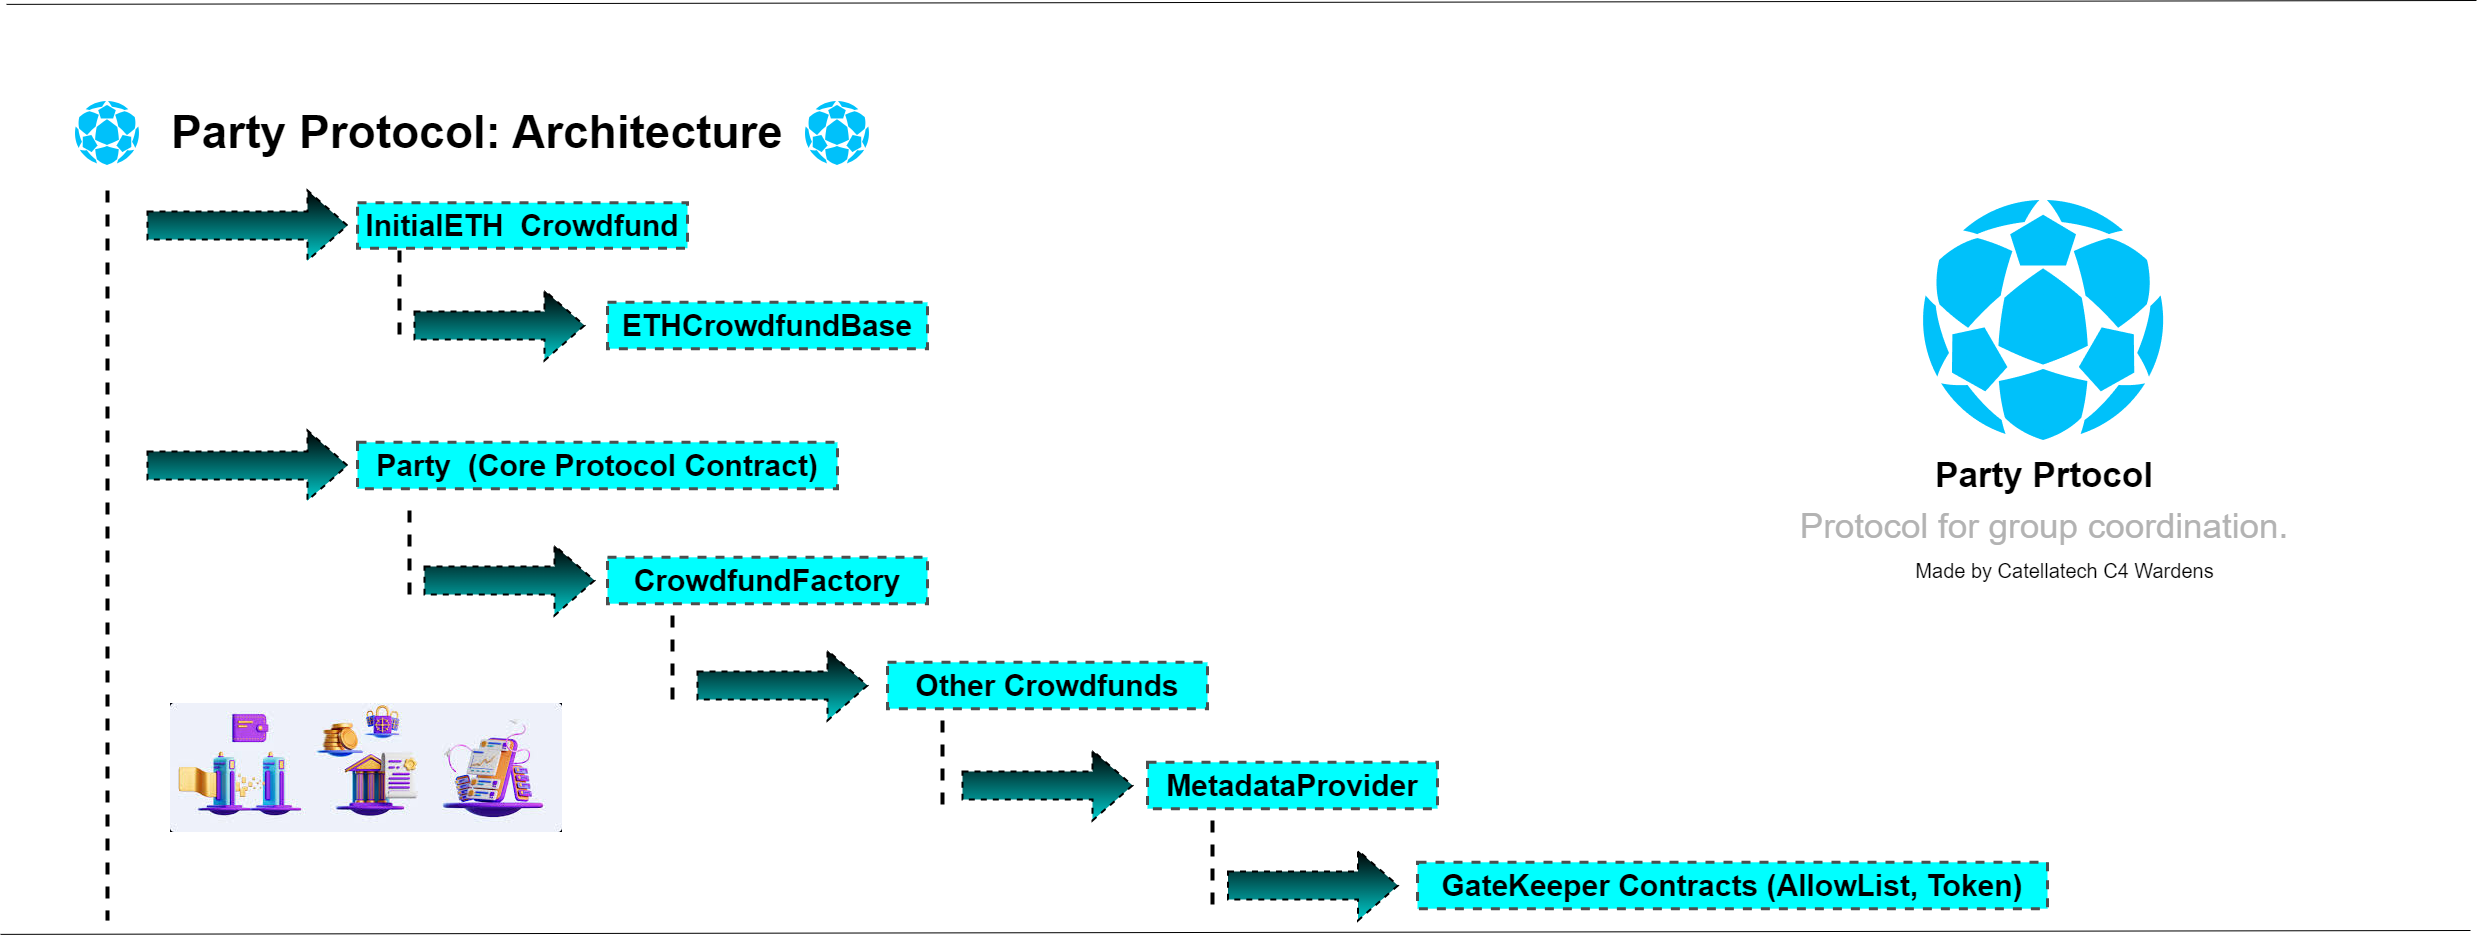

The diagram above was exported from draw.io. Its source (the exported page's mxGraphModel, read from the mxfile embedded in the PNG):
<mxGraphModel dx="3474" dy="1447" grid="1" gridSize="10" guides="1" tooltips="1" connect="1" arrows="1" fold="1" page="1" pageScale="1" pageWidth="827" pageHeight="1169" math="0" shadow="0">
  <root>
    <mxCell id="0" />
    <mxCell id="1" parent="0" />
    <mxCell id="oUEj_hWbi_ymV9TPl1oD-1" value="&lt;font size=&quot;1&quot; color=&quot;#000000&quot; style=&quot;&quot;&gt;&lt;div style=&quot;line-height: 19px; font-size: 46px;&quot;&gt;&lt;b&gt;Party Protocol: Architecture&lt;/b&gt;&lt;/div&gt;&lt;/font&gt;" style="text;html=1;strokeColor=none;fillColor=none;align=center;verticalAlign=middle;whiteSpace=wrap;rounded=0;fontColor=#2B2B2B;" parent="1" vertex="1">
      <mxGeometry x="-750" y="140" width="800" height="70" as="geometry" />
    </mxCell>
    <mxCell id="oUEj_hWbi_ymV9TPl1oD-2" value="&lt;div style=&quot;&quot;&gt;&lt;div style=&quot;line-height: 19px;&quot;&gt;&lt;img alt=&quot;PartyDAO&quot; src=&quot;https://code4rena.com/_next/image?url=https%3A%2F%2Fstorage.googleapis.com%2Fcdn-c4-uploads-v0%2Fuploads%2FXo2RZzzvmHJ.0&amp;amp;w=256&amp;amp;q=75&quot;&gt;&lt;br&gt;&lt;/div&gt;&lt;/div&gt;" style="text;html=1;strokeColor=none;fillColor=none;align=center;verticalAlign=middle;whiteSpace=wrap;rounded=0;" parent="1" vertex="1">
      <mxGeometry x="1080" y="242.24" width="273" height="240" as="geometry" />
    </mxCell>
    <mxCell id="oUEj_hWbi_ymV9TPl1oD-4" value="" style="html=1;shadow=0;dashed=1;align=center;verticalAlign=middle;shape=mxgraph.arrows2.arrow;dy=0.6;dx=40;direction=east;notch=0;rounded=1;fontFamily=Helvetica;fontSize=12;fontColor=#FFFFFF;fillColor=#000000;gradientColor=#00CCCC;strokeColor=#000000;strokeWidth=2;" parent="1" vertex="1">
      <mxGeometry x="-680" y="230" width="200" height="70" as="geometry" />
    </mxCell>
    <mxCell id="oUEj_hWbi_ymV9TPl1oD-6" value="&lt;div style=&quot;text-align: left;&quot;&gt;&lt;b&gt;&lt;font style=&quot;font-size: 30px;&quot;&gt;InitialETH&amp;nbsp; Crowdfund&lt;/font&gt;&lt;/b&gt;&lt;br&gt;&lt;/div&gt;" style="rounded=0;whiteSpace=wrap;html=1;fontFamily=Helvetica;fontSize=11;fillColor=#00FFFF;align=center;dashed=1;strokeWidth=3;strokeColor=#4D4D4D;gradientColor=none;" parent="1" vertex="1">
      <mxGeometry x="-470" y="242.24" width="330" height="45.52" as="geometry" />
    </mxCell>
    <mxCell id="oUEj_hWbi_ymV9TPl1oD-9" value="&lt;div style=&quot;&quot;&gt;&lt;div style=&quot;line-height: 19px;&quot;&gt;&lt;img alt=&quot;Party Logo&quot; src=&quot;https://docs.partydao.org/img/logo.svg&quot;&gt;&lt;br&gt;&lt;/div&gt;&lt;/div&gt;" style="text;html=1;strokeColor=none;fillColor=none;align=center;verticalAlign=middle;whiteSpace=wrap;rounded=0;" parent="1" vertex="1">
      <mxGeometry x="-760" y="130" width="80" height="90" as="geometry" />
    </mxCell>
    <mxCell id="oUEj_hWbi_ymV9TPl1oD-10" value="&lt;b style=&quot;font-size: 35px;&quot;&gt;&lt;font style=&quot;font-size: 35px;&quot;&gt;&lt;span style=&quot;background-color: initial;&quot;&gt;Party Prtocol&lt;/span&gt;&lt;br&gt;&lt;/font&gt;&lt;/b&gt;&lt;h1 style=&quot;background-image: none; background-position: initial; background-size: initial; background-repeat: initial; background-attachment: initial; background-origin: initial; background-clip: initial; border: none; box-sizing: border-box; font-style: normal; margin: 0.25em 0px 0.25rem; padding: 0px; vertical-align: baseline; line-height: 100%; font-variant-ligatures: normal; font-variant-caps: normal; letter-spacing: normal; orphans: 2; text-indent: 0px; text-transform: none; widows: 2; word-spacing: 0px; -webkit-text-stroke-width: 0px; text-decoration-thickness: initial; text-decoration-style: initial; text-decoration-color: initial; font-size: 35px;&quot; class=&quot;type__headline__xs&quot;&gt;&lt;/h1&gt;&lt;font style=&quot;font-size: 35px;&quot;&gt;&lt;font color=&quot;#b3b3b3&quot; style=&quot;font-size: 35px;&quot;&gt;Protocol for group coordination.&lt;/font&gt;&lt;br&gt;&lt;/font&gt;" style="text;html=1;strokeColor=none;fillColor=none;align=center;verticalAlign=middle;whiteSpace=wrap;rounded=0;fontSize=11;fontFamily=Helvetica;fontColor=default;" parent="1" vertex="1">
      <mxGeometry x="964.5" y="490" width="504" height="100" as="geometry" />
    </mxCell>
    <mxCell id="oUEj_hWbi_ymV9TPl1oD-11" value="&lt;font style=&quot;font-size: 20px;&quot;&gt;Made by Catellatech C4 Wardens&lt;/font&gt;" style="text;html=1;strokeColor=none;fillColor=none;align=center;verticalAlign=middle;whiteSpace=wrap;rounded=0;" parent="1" vertex="1">
      <mxGeometry x="1080" y="585" width="314.5" height="50" as="geometry" />
    </mxCell>
    <mxCell id="oUEj_hWbi_ymV9TPl1oD-12" value="" style="endArrow=none;html=1;rounded=0;" parent="1" edge="1">
      <mxGeometry relative="1" as="geometry">
        <mxPoint x="-827" y="973.8699999999999" as="sourcePoint" />
        <mxPoint x="1643" y="970" as="targetPoint" />
        <Array as="points" />
      </mxGeometry>
    </mxCell>
    <mxCell id="oUEj_hWbi_ymV9TPl1oD-13" value="" style="resizable=0;html=1;whiteSpace=wrap;align=right;verticalAlign=bottom;" parent="oUEj_hWbi_ymV9TPl1oD-12" connectable="0" vertex="1">
      <mxGeometry x="1" relative="1" as="geometry" />
    </mxCell>
    <mxCell id="oUEj_hWbi_ymV9TPl1oD-14" value="" style="endArrow=none;html=1;rounded=0;" parent="1" edge="1">
      <mxGeometry relative="1" as="geometry">
        <mxPoint x="-821" y="43.86999999999989" as="sourcePoint" />
        <mxPoint x="1649" y="40" as="targetPoint" />
      </mxGeometry>
    </mxCell>
    <mxCell id="oUEj_hWbi_ymV9TPl1oD-15" value="" style="resizable=0;html=1;whiteSpace=wrap;align=right;verticalAlign=bottom;" parent="oUEj_hWbi_ymV9TPl1oD-14" connectable="0" vertex="1">
      <mxGeometry x="1" relative="1" as="geometry" />
    </mxCell>
    <mxCell id="oUEj_hWbi_ymV9TPl1oD-16" value="" style="line;strokeWidth=4;direction=south;html=1;dashed=1;" parent="1" vertex="1">
      <mxGeometry x="-729.5" y="230" width="19" height="730" as="geometry" />
    </mxCell>
    <mxCell id="oUEj_hWbi_ymV9TPl1oD-22" value="" style="line;strokeWidth=4;direction=south;html=1;dashed=1;" parent="1" vertex="1">
      <mxGeometry x="-443" y="290" width="30" height="90" as="geometry" />
    </mxCell>
    <mxCell id="oUEj_hWbi_ymV9TPl1oD-23" value="" style="html=1;shadow=0;dashed=1;align=center;verticalAlign=middle;shape=mxgraph.arrows2.arrow;dy=0.6;dx=40;direction=east;notch=0;rounded=1;fontFamily=Helvetica;fontSize=12;fontColor=#FFFFFF;fillColor=#000000;gradientColor=#00CCCC;strokeColor=#000000;strokeWidth=2;" parent="1" vertex="1">
      <mxGeometry x="-413" y="330" width="170" height="70" as="geometry" />
    </mxCell>
    <mxCell id="oUEj_hWbi_ymV9TPl1oD-24" value="&lt;div style=&quot;&quot;&gt;&lt;b&gt;&lt;font style=&quot;font-size: 30px;&quot;&gt;ETHCrowdfundBase&lt;/font&gt;&lt;/b&gt;&lt;br&gt;&lt;/div&gt;" style="rounded=0;whiteSpace=wrap;html=1;fontFamily=Helvetica;fontSize=11;fontColor=default;gradientColor=none;fillColor=#00FFFF;align=center;dashed=1;strokeWidth=3;strokeColor=#4D4D4D;" parent="1" vertex="1">
      <mxGeometry x="-220" y="341.81" width="320" height="46.38" as="geometry" />
    </mxCell>
    <mxCell id="iSswmjuxm9efpsBkiFD8-76" value="&lt;div style=&quot;&quot;&gt;&lt;div style=&quot;line-height: 19px;&quot;&gt;&lt;img alt=&quot;Party Logo&quot; src=&quot;https://docs.partydao.org/img/logo.svg&quot;&gt;&lt;br&gt;&lt;/div&gt;&lt;/div&gt;" style="text;html=1;strokeColor=none;fillColor=none;align=center;verticalAlign=middle;whiteSpace=wrap;rounded=0;" vertex="1" parent="1">
      <mxGeometry x="-30" y="130" width="80" height="90" as="geometry" />
    </mxCell>
    <mxCell id="iSswmjuxm9efpsBkiFD8-77" value="&lt;div style=&quot;&quot;&gt;&lt;div style=&quot;line-height: 19px;&quot;&gt;&lt;img alt=&quot;Smart Contract Development Company | Polygant&quot; src=&quot;https://encrypted-tbn0.gstatic.com/images?q=tbn:ANd9GcSIimtGM3l2cClX98aXm5dfyVqUMqYuhRW-_A&amp;amp;usqp=CAU&quot;&gt;&lt;br&gt;&lt;/div&gt;&lt;/div&gt;" style="text;html=1;strokeColor=none;fillColor=none;align=center;verticalAlign=middle;whiteSpace=wrap;rounded=0;rotation=0;" vertex="1" parent="1">
      <mxGeometry x="-670" y="730" width="418" height="160" as="geometry" />
    </mxCell>
    <mxCell id="iSswmjuxm9efpsBkiFD8-553" value="" style="html=1;shadow=0;dashed=1;align=center;verticalAlign=middle;shape=mxgraph.arrows2.arrow;dy=0.6;dx=40;direction=east;notch=0;rounded=1;fontFamily=Helvetica;fontSize=12;fontColor=#FFFFFF;fillColor=#000000;gradientColor=#00CCCC;strokeColor=#000000;strokeWidth=2;" vertex="1" parent="1">
      <mxGeometry x="-130" y="690" width="170" height="70" as="geometry" />
    </mxCell>
    <mxCell id="iSswmjuxm9efpsBkiFD8-554" value="&lt;div style=&quot;&quot;&gt;&lt;b&gt;&lt;font style=&quot;font-size: 30px;&quot;&gt;Party&amp;nbsp; (Core Protocol Contract)&lt;/font&gt;&lt;/b&gt;&lt;br&gt;&lt;/div&gt;" style="rounded=0;whiteSpace=wrap;html=1;fontFamily=Helvetica;fontSize=11;fontColor=default;gradientColor=none;fillColor=#00FFFF;align=center;dashed=1;strokeWidth=3;strokeColor=#4D4D4D;" vertex="1" parent="1">
      <mxGeometry x="-470" y="481.81" width="480" height="46.38" as="geometry" />
    </mxCell>
    <mxCell id="iSswmjuxm9efpsBkiFD8-555" value="" style="line;strokeWidth=4;direction=south;html=1;dashed=1;" vertex="1" parent="1">
      <mxGeometry x="-170" y="655" width="30" height="90" as="geometry" />
    </mxCell>
    <mxCell id="iSswmjuxm9efpsBkiFD8-588" value="" style="html=1;shadow=0;dashed=1;align=center;verticalAlign=middle;shape=mxgraph.arrows2.arrow;dy=0.6;dx=40;direction=east;notch=0;rounded=1;fontFamily=Helvetica;fontSize=12;fontColor=#FFFFFF;fillColor=#000000;gradientColor=#00CCCC;strokeColor=#000000;strokeWidth=2;" vertex="1" parent="1">
      <mxGeometry x="-680" y="470" width="200" height="70" as="geometry" />
    </mxCell>
    <mxCell id="iSswmjuxm9efpsBkiFD8-589" value="" style="line;strokeWidth=4;direction=south;html=1;dashed=1;" vertex="1" parent="1">
      <mxGeometry x="-433" y="550" width="30" height="90" as="geometry" />
    </mxCell>
    <mxCell id="iSswmjuxm9efpsBkiFD8-590" value="" style="html=1;shadow=0;dashed=1;align=center;verticalAlign=middle;shape=mxgraph.arrows2.arrow;dy=0.6;dx=40;direction=east;notch=0;rounded=1;fontFamily=Helvetica;fontSize=12;fontColor=#FFFFFF;fillColor=#000000;gradientColor=#00CCCC;strokeColor=#000000;strokeWidth=2;" vertex="1" parent="1">
      <mxGeometry x="-403" y="585" width="170" height="70" as="geometry" />
    </mxCell>
    <mxCell id="iSswmjuxm9efpsBkiFD8-591" value="&lt;div style=&quot;&quot;&gt;&lt;b&gt;&lt;font style=&quot;font-size: 30px;&quot;&gt;CrowdfundFactory&lt;/font&gt;&lt;/b&gt;&lt;br&gt;&lt;/div&gt;" style="rounded=0;whiteSpace=wrap;html=1;fontFamily=Helvetica;fontSize=11;fontColor=default;gradientColor=none;fillColor=#00FFFF;align=center;dashed=1;strokeWidth=3;strokeColor=#4D4D4D;" vertex="1" parent="1">
      <mxGeometry x="-220" y="596.81" width="320" height="46.38" as="geometry" />
    </mxCell>
    <mxCell id="iSswmjuxm9efpsBkiFD8-592" value="&lt;div style=&quot;&quot;&gt;&lt;b&gt;&lt;font style=&quot;font-size: 30px;&quot;&gt;Other Crowdfunds&lt;/font&gt;&lt;/b&gt;&lt;br&gt;&lt;/div&gt;" style="rounded=0;whiteSpace=wrap;html=1;fontFamily=Helvetica;fontSize=11;fontColor=default;gradientColor=none;fillColor=#00FFFF;align=center;dashed=1;strokeWidth=3;strokeColor=#4D4D4D;" vertex="1" parent="1">
      <mxGeometry x="60" y="701.81" width="320" height="46.38" as="geometry" />
    </mxCell>
    <mxCell id="iSswmjuxm9efpsBkiFD8-593" value="" style="line;strokeWidth=4;direction=south;html=1;dashed=1;" vertex="1" parent="1">
      <mxGeometry x="100" y="760" width="30" height="90" as="geometry" />
    </mxCell>
    <mxCell id="iSswmjuxm9efpsBkiFD8-594" value="" style="html=1;shadow=0;dashed=1;align=center;verticalAlign=middle;shape=mxgraph.arrows2.arrow;dy=0.6;dx=40;direction=east;notch=0;rounded=1;fontFamily=Helvetica;fontSize=12;fontColor=#FFFFFF;fillColor=#000000;gradientColor=#00CCCC;strokeColor=#000000;strokeWidth=2;" vertex="1" parent="1">
      <mxGeometry x="135" y="790" width="170" height="70" as="geometry" />
    </mxCell>
    <mxCell id="iSswmjuxm9efpsBkiFD8-595" value="&lt;div style=&quot;&quot;&gt;&lt;b&gt;&lt;font style=&quot;font-size: 30px;&quot;&gt;MetadataProvider&lt;/font&gt;&lt;/b&gt;&lt;br&gt;&lt;/div&gt;" style="rounded=0;whiteSpace=wrap;html=1;fontFamily=Helvetica;fontSize=11;fontColor=default;gradientColor=none;fillColor=#00FFFF;align=center;dashed=1;strokeWidth=3;strokeColor=#4D4D4D;" vertex="1" parent="1">
      <mxGeometry x="320" y="801.81" width="290" height="46.38" as="geometry" />
    </mxCell>
    <mxCell id="iSswmjuxm9efpsBkiFD8-596" value="" style="line;strokeWidth=4;direction=south;html=1;dashed=1;" vertex="1" parent="1">
      <mxGeometry x="370" y="860" width="30" height="90" as="geometry" />
    </mxCell>
    <mxCell id="iSswmjuxm9efpsBkiFD8-597" value="" style="html=1;shadow=0;dashed=1;align=center;verticalAlign=middle;shape=mxgraph.arrows2.arrow;dy=0.6;dx=40;direction=east;notch=0;rounded=1;fontFamily=Helvetica;fontSize=12;fontColor=#FFFFFF;fillColor=#000000;gradientColor=#00CCCC;strokeColor=#000000;strokeWidth=2;" vertex="1" parent="1">
      <mxGeometry x="400.5" y="890" width="170" height="70" as="geometry" />
    </mxCell>
    <mxCell id="iSswmjuxm9efpsBkiFD8-598" value="&lt;div style=&quot;&quot;&gt;&lt;b&gt;&lt;font style=&quot;font-size: 30px;&quot;&gt;GateKeeper Contracts (AllowList, Token)&lt;/font&gt;&lt;/b&gt;&lt;br&gt;&lt;/div&gt;" style="rounded=0;whiteSpace=wrap;html=1;fontFamily=Helvetica;fontSize=11;fontColor=default;gradientColor=none;fillColor=#00FFFF;align=center;dashed=1;strokeWidth=3;strokeColor=#4D4D4D;" vertex="1" parent="1">
      <mxGeometry x="590" y="901.81" width="630" height="46.38" as="geometry" />
    </mxCell>
  </root>
</mxGraphModel>